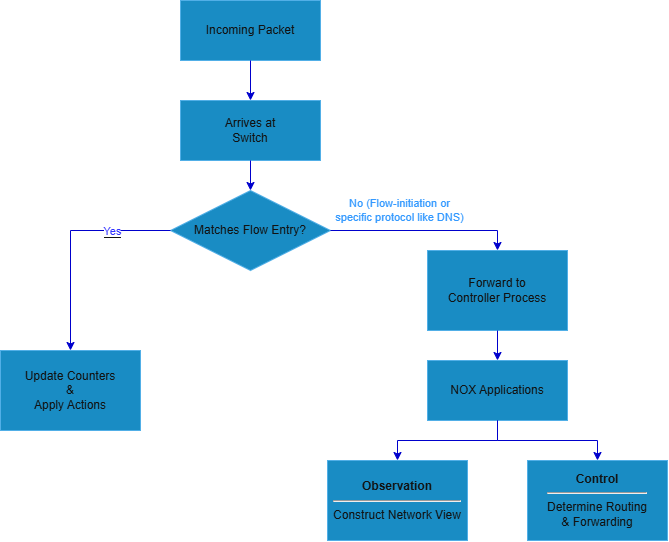

The diagram above was exported from draw.io. Its source (the exported page's mxGraphModel, read from the mxfile embedded in the PNG):
<mxGraphModel dx="2013" dy="766" grid="1" gridSize="10" guides="1" tooltips="1" connect="1" arrows="1" fold="1" page="1" pageScale="1" pageWidth="827" pageHeight="1169" math="0" shadow="0">
  <root>
    <mxCell id="0" />
    <mxCell id="1" parent="0" />
    <mxCell id="N1" parent="1" style="rounded=0;whiteSpace=wrap;html=1;fillColor=#1ba1e2;fontColor=#ffffff;strokeColor=#006EAF;" value="Incoming Packet" vertex="1">
      <mxGeometry height="60" width="140" x="340" y="90" as="geometry" />
    </mxCell>
    <mxCell id="N2" parent="1" style="rounded=0;whiteSpace=wrap;html=1;fillColor=#1ba1e2;fontColor=#ffffff;strokeColor=#006EAF;" value="Arrives at&lt;br&gt;Switch" vertex="1">
      <mxGeometry height="60" width="140" x="340" y="190" as="geometry" />
    </mxCell>
    <mxCell id="N3" parent="1" style="rhombus;whiteSpace=wrap;html=1;fillColor=#1ba1e2;fontColor=#ffffff;strokeColor=#006EAF;" value="Matches Flow Entry?" vertex="1">
      <mxGeometry height="80" width="160" x="330" y="280" as="geometry" />
    </mxCell>
    <mxCell id="N4" parent="1" style="rounded=0;whiteSpace=wrap;html=1;fillColor=#1ba1e2;fontColor=#ffffff;strokeColor=#006EAF;" value="Update Counters&lt;br&gt;&amp;amp;&lt;br&gt;Apply Actions" vertex="1">
      <mxGeometry height="80" width="140" x="160" y="440" as="geometry" />
    </mxCell>
    <mxCell id="N5" parent="1" style="rounded=0;whiteSpace=wrap;html=1;fillColor=#1ba1e2;fontColor=#ffffff;strokeColor=#006EAF;" value="Forward to&lt;br&gt;Controller Process" vertex="1">
      <mxGeometry height="80" width="140" x="587" y="340" as="geometry" />
    </mxCell>
    <mxCell id="N6" parent="1" style="rounded=0;whiteSpace=wrap;html=1;fillColor=#1ba1e2;fontColor=#ffffff;strokeColor=#006EAF;" value="NOX Applications" vertex="1">
      <mxGeometry height="60" width="140" x="587" y="450" as="geometry" />
    </mxCell>
    <mxCell id="N7" parent="1" style="rounded=0;whiteSpace=wrap;html=1;fillColor=#1ba1e2;fontColor=#ffffff;strokeColor=#006EAF;" value="&lt;b&gt;Observation&lt;/b&gt;&lt;hr&gt;Construct Network View" vertex="1">
      <mxGeometry height="80" width="140" x="487" y="550" as="geometry" />
    </mxCell>
    <mxCell id="N8" parent="1" style="rounded=0;whiteSpace=wrap;html=1;fillColor=#1ba1e2;fontColor=#ffffff;strokeColor=#006EAF;" value="&lt;b&gt;Control&lt;/b&gt;&lt;hr&gt;Determine Routing&lt;br&gt;&amp;amp; Forwarding" vertex="1">
      <mxGeometry height="80" width="140" x="687" y="550" as="geometry" />
    </mxCell>
    <mxCell id="E1" edge="1" parent="1" source="N1" style="edgeStyle=orthogonalEdgeStyle;rounded=0;orthogonalLoop=1;jettySize=auto;html=1;entryX=0.5;entryY=0;entryDx=0;entryDy=0;strokeColor=light-dark(#000000,#0000CC);" target="N2">
      <mxGeometry relative="1" as="geometry" />
    </mxCell>
    <mxCell id="E2" edge="1" parent="1" source="N2" style="edgeStyle=orthogonalEdgeStyle;rounded=0;orthogonalLoop=1;jettySize=auto;html=1;entryX=0.5;entryY=0;entryDx=0;entryDy=0;strokeColor=light-dark(#000000,#0000CC);" target="N3">
      <mxGeometry relative="1" as="geometry" />
    </mxCell>
    <mxCell id="E3" edge="1" parent="1" source="N3" style="edgeStyle=orthogonalEdgeStyle;rounded=0;orthogonalLoop=1;jettySize=auto;html=1;entryX=0.5;entryY=0;entryDx=0;entryDy=0;strokeColor=light-dark(#000000,#0000CC);" target="N4" value="">
      <mxGeometry relative="1" x="-0.65" y="15" as="geometry">
        <mxPoint as="offset" />
      </mxGeometry>
    </mxCell>
    <mxCell id="ZKmz-dGN67hA75K_pXEy-3" connectable="0" parent="E3" style="edgeLabel;html=1;align=center;verticalAlign=middle;resizable=0;points=[];" value="&lt;span style=&quot;color: light-dark(rgb(0, 0, 0), rgb(51, 51, 255)); background-color: light-dark(rgb(255, 255, 255), rgb(255, 255, 255));&quot;&gt;Yes&lt;/span&gt;" vertex="1">
      <mxGeometry relative="1" x="-0.4597" as="geometry">
        <mxPoint as="offset" />
      </mxGeometry>
    </mxCell>
    <mxCell id="E4" edge="1" parent="1" source="N3" style="edgeStyle=orthogonalEdgeStyle;rounded=0;orthogonalLoop=1;jettySize=auto;html=1;entryX=0.5;entryY=0;entryDx=0;entryDy=0;labelBackgroundColor=none;strokeColor=light-dark(#000000,#0000CC);" target="N5" value="&lt;span style=&quot;color: light-dark(rgb(0, 0, 0), rgb(51, 153, 255)); background-color: light-dark(rgb(255, 255, 255), rgb(255, 255, 255));&quot;&gt;No (Flow-initiation or&lt;br&gt;specific protocol like DNS)&lt;/span&gt;">
      <mxGeometry relative="1" x="-0.26" y="20" as="geometry">
        <mxPoint as="offset" />
      </mxGeometry>
    </mxCell>
    <mxCell id="E5" edge="1" parent="1" source="N5" style="edgeStyle=orthogonalEdgeStyle;rounded=0;orthogonalLoop=1;jettySize=auto;html=1;entryX=0.5;entryY=0;entryDx=0;entryDy=0;strokeColor=light-dark(#000000,#0000CC);" target="N6">
      <mxGeometry relative="1" as="geometry" />
    </mxCell>
    <mxCell id="E6" edge="1" parent="1" source="N6" style="edgeStyle=orthogonalEdgeStyle;rounded=0;orthogonalLoop=1;jettySize=auto;html=1;entryX=0.5;entryY=0;entryDx=0;entryDy=0;strokeColor=light-dark(#000000,#0000CC);" target="N7">
      <mxGeometry relative="1" as="geometry" />
    </mxCell>
    <mxCell id="E7" edge="1" parent="1" source="N6" style="edgeStyle=orthogonalEdgeStyle;rounded=0;orthogonalLoop=1;jettySize=auto;html=1;entryX=0.5;entryY=0;entryDx=0;entryDy=0;strokeColor=light-dark(#000000,#0000CC);" target="N8">
      <mxGeometry relative="1" as="geometry" />
    </mxCell>
  </root>
</mxGraphModel>